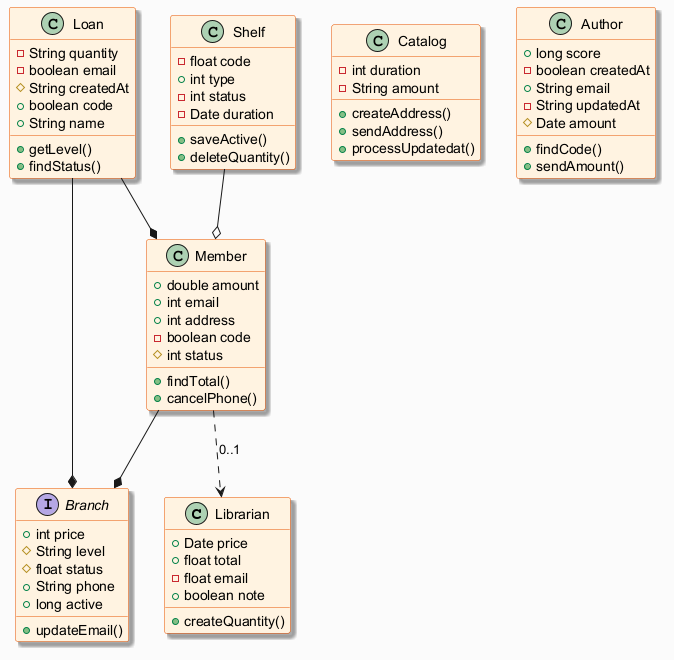

The diagram above was rendered by PlantUML. Its source (embedded in the PNG):
@startuml
skinparam backgroundColor #FAFAFA
skinparam classBackgroundColor #FFF3E0
skinparam classBorderColor #E65100
skinparam shadowing true
class Librarian {
  +Date price
  +float total
  -float email
  +boolean note
  +createQuantity()
}
class Loan {
  -String quantity
  -boolean email
  #String createdAt
  +boolean code
  +String name
  +getLevel()
  +findStatus()
}
interface Branch {
  +int price
  #String level
  #float status
  +String phone
  +long active
  +updateEmail()
}
class Catalog {
  -int duration
  -String amount
  +createAddress()
  +sendAddress()
  +processUpdatedat()
}
class Author {
  +long score
  -boolean createdAt
  +String email
  -String updatedAt
  #Date amount
  +findCode()
  +sendAmount()
}
class Member {
  +double amount
  +int email
  +int address
  -boolean code
  #int status
  +findTotal()
  +cancelPhone()
}
class Shelf {
  -float code
  +int type
  -int status
  -Date duration
  +saveActive()
  +deleteQuantity()
}
Loan --* Branch
Shelf --o Member
Member --* Branch
Member ..> Librarian : "0..1"
Loan --* Member
@enduml